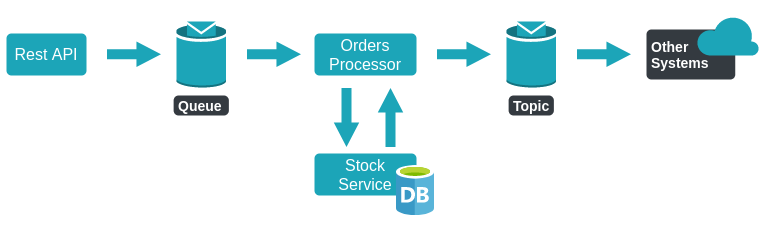

The diagram above was exported from draw.io. Its source (the exported page's mxGraphModel, read from the mxfile embedded in the PNG):
<mxGraphModel dx="1422" dy="499" grid="1" gridSize="10" guides="1" tooltips="1" connect="1" arrows="1" fold="1" page="1" pageScale="1" pageWidth="850" pageHeight="1100" background="#ffffff" math="0" shadow="0">
  <root>
    <mxCell id="0" />
    <mxCell id="1" parent="0" />
    <mxCell id="Gria0kCBbxNsfRxbvb0Q-36" value="" style="rounded=0;whiteSpace=wrap;html=1;fillColor=#ffffff;strokeColor=none;" vertex="1" parent="1">
      <mxGeometry x="34" y="285" width="762" height="229" as="geometry" />
    </mxCell>
    <mxCell id="Gria0kCBbxNsfRxbvb0Q-2" value="Queue" style="html=1;shadow=0;dashed=0;shape=mxgraph.bootstrap.rrect;rSize=5;strokeColor=none;strokeWidth=1;fillColor=#343A40;fontColor=#FFFFFF;whiteSpace=wrap;align=left;verticalAlign=middle;spacingLeft=0;fontStyle=1;fontSize=14;spacing=5;" vertex="1" parent="1">
      <mxGeometry x="207.12" y="380" width="55.25" height="20" as="geometry" />
    </mxCell>
    <mxCell id="Gria0kCBbxNsfRxbvb0Q-4" value="Rest API" style="html=1;shadow=0;dashed=0;shape=mxgraph.bootstrap.rrect;rSize=5;strokeColor=none;strokeWidth=1;fillColor=#1CA5B8;fontColor=#FFFFFF;whiteSpace=wrap;align=center;verticalAlign=middle;spacingLeft=0;fontStyle=0;fontSize=16;spacing=5;" vertex="1" parent="1">
      <mxGeometry x="40" y="318" width="80" height="42" as="geometry" />
    </mxCell>
    <mxCell id="Gria0kCBbxNsfRxbvb0Q-14" value="" style="outlineConnect=0;dashed=0;verticalLabelPosition=bottom;verticalAlign=top;align=center;html=1;shape=mxgraph.aws3.topic;fillColor=#1CA5B8;gradientColor=none;" vertex="1" parent="1">
      <mxGeometry x="210" y="306" width="49.5" height="66" as="geometry" />
    </mxCell>
    <mxCell id="Gria0kCBbxNsfRxbvb0Q-18" value="" style="outlineConnect=0;dashed=0;verticalLabelPosition=bottom;verticalAlign=top;align=center;html=1;shape=mxgraph.aws3.topic;fillColor=#1CA5B8;gradientColor=none;" vertex="1" parent="1">
      <mxGeometry x="540" y="306" width="49.5" height="66" as="geometry" />
    </mxCell>
    <mxCell id="Gria0kCBbxNsfRxbvb0Q-19" value="Orders Processor" style="html=1;shadow=0;dashed=0;shape=mxgraph.bootstrap.rrect;rSize=5;strokeColor=none;strokeWidth=1;fillColor=#1CA5B8;fontColor=#FFFFFF;whiteSpace=wrap;align=center;verticalAlign=middle;spacingLeft=0;fontStyle=0;fontSize=16;spacing=5;" vertex="1" parent="1">
      <mxGeometry x="348" y="318" width="102" height="42" as="geometry" />
    </mxCell>
    <mxCell id="Gria0kCBbxNsfRxbvb0Q-23" style="edgeStyle=orthogonalEdgeStyle;rounded=1;orthogonalLoop=1;jettySize=auto;html=1;endArrow=block;endFill=0;fillColor=#1CA5B8;shape=flexArrow;strokeColor=none;gradientColor=none;strokeWidth=1;endSize=7.8482758620689665;startSize=6;endWidth=14.482758620689655;" edge="1" parent="1">
      <mxGeometry relative="1" as="geometry">
        <mxPoint x="280" y="338.65999999999997" as="sourcePoint" />
        <mxPoint x="335" y="338.65999999999997" as="targetPoint" />
      </mxGeometry>
    </mxCell>
    <mxCell id="Gria0kCBbxNsfRxbvb0Q-24" style="edgeStyle=orthogonalEdgeStyle;rounded=1;orthogonalLoop=1;jettySize=auto;html=1;endArrow=block;endFill=0;fillColor=#1CA5B8;shape=flexArrow;strokeColor=none;gradientColor=none;strokeWidth=1;endSize=7.8482758620689665;startSize=6;endWidth=14.482758620689655;" edge="1" parent="1">
      <mxGeometry relative="1" as="geometry">
        <mxPoint x="140" y="338.65999999999997" as="sourcePoint" />
        <mxPoint x="195" y="338.65999999999997" as="targetPoint" />
      </mxGeometry>
    </mxCell>
    <mxCell id="Gria0kCBbxNsfRxbvb0Q-26" style="edgeStyle=orthogonalEdgeStyle;rounded=1;orthogonalLoop=1;jettySize=auto;html=1;endArrow=block;endFill=0;fillColor=#1CA5B8;shape=flexArrow;strokeColor=none;gradientColor=none;strokeWidth=1;endSize=7.8482758620689665;startSize=6;endWidth=14.482758620689655;" edge="1" parent="1">
      <mxGeometry relative="1" as="geometry">
        <mxPoint x="470" y="338.65999999999997" as="sourcePoint" />
        <mxPoint x="525" y="338.65999999999997" as="targetPoint" />
      </mxGeometry>
    </mxCell>
    <mxCell id="Gria0kCBbxNsfRxbvb0Q-27" style="edgeStyle=orthogonalEdgeStyle;rounded=1;orthogonalLoop=1;jettySize=auto;html=1;endArrow=block;endFill=0;fillColor=#1CA5B8;shape=flexArrow;strokeColor=none;gradientColor=none;strokeWidth=1;endSize=7.8482758620689665;startSize=6;endWidth=14.482758620689655;" edge="1" parent="1">
      <mxGeometry relative="1" as="geometry">
        <mxPoint x="610" y="338.65999999999997" as="sourcePoint" />
        <mxPoint x="665" y="338.65999999999997" as="targetPoint" />
      </mxGeometry>
    </mxCell>
    <mxCell id="Gria0kCBbxNsfRxbvb0Q-28" value="Topic" style="html=1;shadow=0;dashed=0;shape=mxgraph.bootstrap.rrect;rSize=5;strokeColor=none;strokeWidth=1;fillColor=#343A40;fontColor=#FFFFFF;whiteSpace=wrap;align=left;verticalAlign=middle;spacingLeft=0;fontStyle=1;fontSize=14;spacing=5;" vertex="1" parent="1">
      <mxGeometry x="542.12" y="380" width="45.25" height="20" as="geometry" />
    </mxCell>
    <mxCell id="Gria0kCBbxNsfRxbvb0Q-29" value="&lt;div&gt;&lt;span&gt;Other Systems&lt;/span&gt;&lt;/div&gt;" style="html=1;shadow=0;dashed=0;shape=mxgraph.bootstrap.rrect;rSize=5;strokeColor=none;strokeWidth=1;fillColor=#343A40;fontColor=#FFFFFF;whiteSpace=wrap;align=left;verticalAlign=middle;spacingLeft=0;fontStyle=1;fontSize=14;spacing=5;" vertex="1" parent="1">
      <mxGeometry x="680" y="314" width="88.75" height="50" as="geometry" />
    </mxCell>
    <mxCell id="Gria0kCBbxNsfRxbvb0Q-32" value="Stock Service" style="html=1;shadow=0;dashed=0;shape=mxgraph.bootstrap.rrect;rSize=5;strokeColor=none;strokeWidth=1;fillColor=#1CA5B8;fontColor=#FFFFFF;whiteSpace=wrap;align=center;verticalAlign=middle;spacingLeft=0;fontStyle=0;fontSize=16;spacing=5;" vertex="1" parent="1">
      <mxGeometry x="348" y="438" width="102" height="42" as="geometry" />
    </mxCell>
    <mxCell id="Gria0kCBbxNsfRxbvb0Q-34" style="edgeStyle=orthogonalEdgeStyle;rounded=1;orthogonalLoop=1;jettySize=auto;html=1;endArrow=block;endFill=0;fillColor=#1CA5B8;shape=flexArrow;strokeColor=none;gradientColor=none;strokeWidth=1;endSize=7.8482758620689665;startSize=6;endWidth=14.482758620689655;" edge="1" parent="1">
      <mxGeometry relative="1" as="geometry">
        <mxPoint x="380" y="372" as="sourcePoint" />
        <mxPoint x="380" y="432" as="targetPoint" />
      </mxGeometry>
    </mxCell>
    <mxCell id="Gria0kCBbxNsfRxbvb0Q-35" style="edgeStyle=orthogonalEdgeStyle;rounded=1;orthogonalLoop=1;jettySize=auto;html=1;endArrow=block;endFill=0;fillColor=#1CA5B8;shape=flexArrow;strokeColor=none;gradientColor=none;strokeWidth=1;endSize=7.8482758620689665;startSize=6;endWidth=14.482758620689655;" edge="1" parent="1">
      <mxGeometry relative="1" as="geometry">
        <mxPoint x="424" y="432" as="sourcePoint" />
        <mxPoint x="424" y="372" as="targetPoint" />
      </mxGeometry>
    </mxCell>
    <mxCell id="Gria0kCBbxNsfRxbvb0Q-6" value="" style="aspect=fixed;html=1;points=[];align=center;image;fontSize=12;image=img/lib/mscae/Database_General.svg;imageBackground=none;imageBorder=none;" vertex="1" parent="1">
      <mxGeometry x="430" y="450" width="38" height="50" as="geometry" />
    </mxCell>
    <mxCell id="Gria0kCBbxNsfRxbvb0Q-10" value="" style="aspect=fixed;pointerEvents=1;shadow=0;dashed=0;html=1;strokeColor=none;labelPosition=center;verticalLabelPosition=bottom;verticalAlign=top;align=center;fillColor=#1CA5B8;shape=mxgraph.azure.cloud" vertex="1" parent="1">
      <mxGeometry x="730" y="300" width="62.51" height="40" as="geometry" />
    </mxCell>
  </root>
</mxGraphModel>